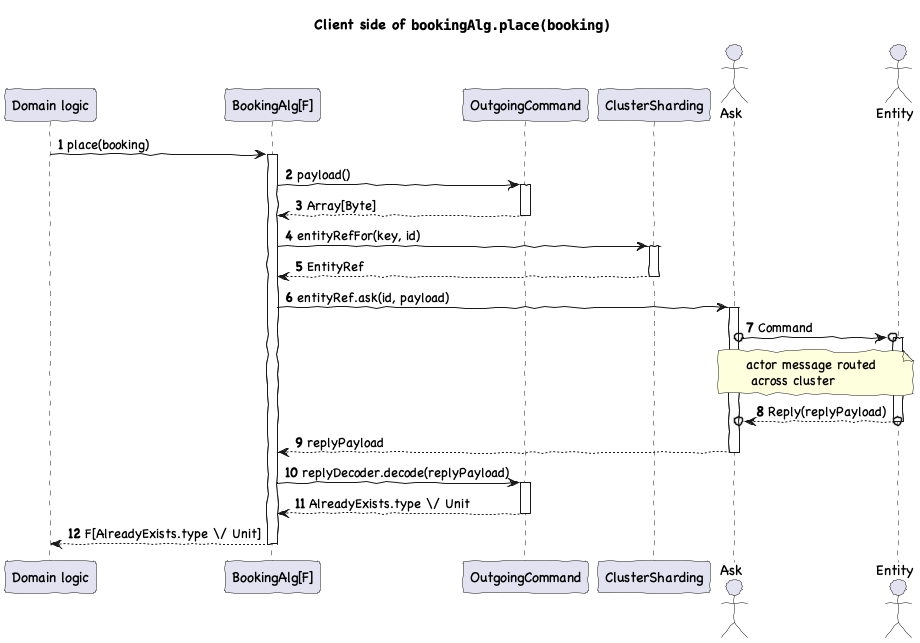

The diagram above was rendered by PlantUML. Its source (embedded in the PNG):
@startuml
'https://plantuml.com/sequence-diagram
title Client side of ""bookingAlg.place(booking)""
skinparam handwritten true
skinparam defaultFontName Chalkboard

participant "Domain logic" as Domain
participant "BookingAlg[F]" as BookingAlg
participant "OutgoingCommand" as OutgoingCommand
participant ClusterSharding as ClusterSharding
actor Ask as Ask
actor Entity as Entity

autonumber
autoactivate on

Domain -> BookingAlg: place(booking)
BookingAlg -> OutgoingCommand: payload()
return Array[Byte]
BookingAlg -> ClusterSharding: entityRefFor(key, id)
return EntityRef
BookingAlg -> Ask: entityRef.ask(id, payload)
Ask o->o Entity: Command
note over Ask, Entity: actor message routed\n across cluster
return Reply(replyPayload)
return replyPayload
BookingAlg -> OutgoingCommand: replyDecoder.decode(replyPayload)
return AlreadyExists.type \/ Unit
return F[AlreadyExists.type \/ Unit]
@enduml